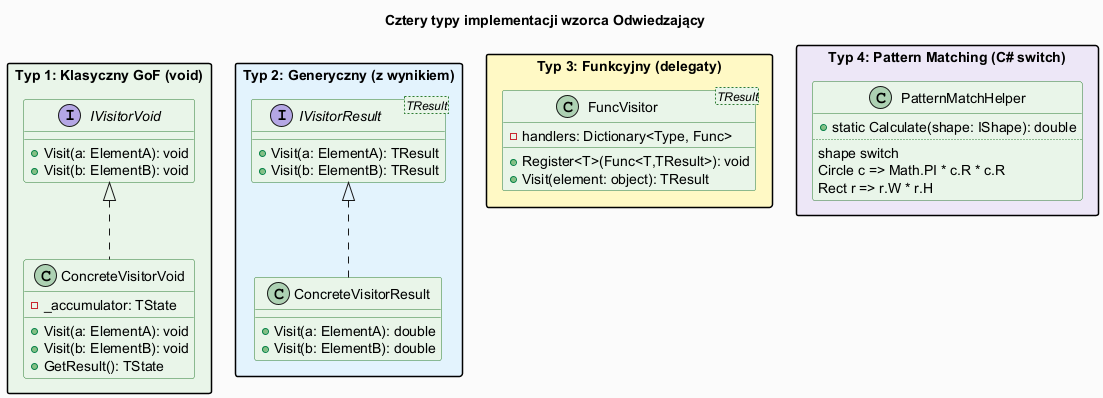

The diagram above was rendered by PlantUML. Its source (embedded in the PNG):
@startuml visitor_impl_types
skinparam backgroundColor #FAFAFA
skinparam classBackgroundColor #E8F5E9
skinparam classBorderColor #2E7D32
skinparam interfaceBackgroundColor #E3F2FD
skinparam interfaceBorderColor #1565C0
skinparam packageStyle rectangle
skinparam titleFontSize 14

title Cztery typy implementacji wzorca Odwiedzający

package "Typ 1: Klasyczny GoF (void)" #E8F5E9 {
  interface IVisitorVoid {
    + Visit(a: ElementA): void
    + Visit(b: ElementB): void
  }
  class ConcreteVisitorVoid {
    - _accumulator: TState
    + Visit(a: ElementA): void
    + Visit(b: ElementB): void
    + GetResult(): TState
  }
  IVisitorVoid <|.. ConcreteVisitorVoid
}

package "Typ 2: Generyczny (z wynikiem)" #E3F2FD {
  interface IVisitorResult<TResult> {
    + Visit(a: ElementA): TResult
    + Visit(b: ElementB): TResult
  }
  class ConcreteVisitorResult {
    + Visit(a: ElementA): double
    + Visit(b: ElementB): double
  }
  IVisitorResult <|.. ConcreteVisitorResult
}

package "Typ 3: Funkcyjny (delegaty)" #FFF9C4 {
  class FuncVisitor<TResult> {
    - handlers: Dictionary<Type, Func>
    + Register<T>(Func<T,TResult>): void
    + Visit(element: object): TResult
  }
}

package "Typ 4: Pattern Matching (C# switch)" #EDE7F6 {
  class PatternMatchHelper {
    + static Calculate(shape: IShape): double
    ..
    shape switch
    Circle c => Math.PI * c.R * c.R
    Rect r => r.W * r.H
  }
}

@enduml